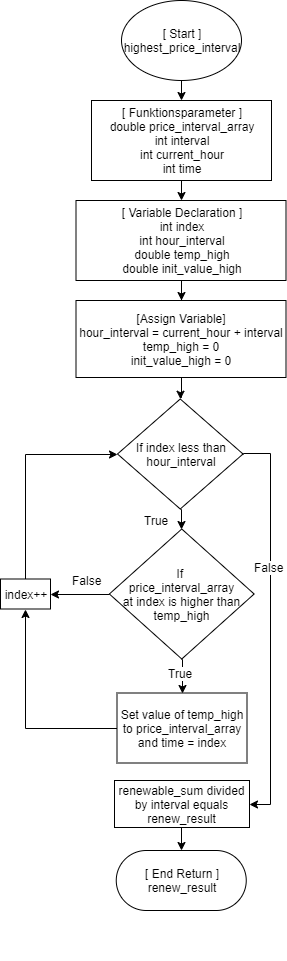

The diagram above was exported from draw.io. Its source (the exported page's mxGraphModel, read from the mxfile embedded in the PNG):
<mxGraphModel dx="1662" dy="713" grid="1" gridSize="10" guides="1" tooltips="1" connect="1" arrows="1" fold="1" page="1" pageScale="1" pageWidth="850" pageHeight="1100" math="0" shadow="0">
  <root>
    <mxCell id="0" />
    <mxCell id="1" parent="0" />
    <mxCell id="yICrtnr9tLc8_QJHoKpJ-1" value="" style="group" parent="1" vertex="1" connectable="0">
      <mxGeometry x="270" y="50" width="285.5" height="960" as="geometry" />
    </mxCell>
    <mxCell id="yICrtnr9tLc8_QJHoKpJ-2" value="&lt;div&gt;[ Start ]&lt;/div&gt;&lt;div&gt;highest_price_interval&lt;br&gt;&lt;/div&gt;" style="ellipse;whiteSpace=wrap;html=1;" parent="yICrtnr9tLc8_QJHoKpJ-1" vertex="1">
      <mxGeometry x="121" width="120" height="80" as="geometry" />
    </mxCell>
    <mxCell id="yICrtnr9tLc8_QJHoKpJ-3" value="&lt;div&gt;[ Funktionsparameter ]&lt;br&gt;double price_interval_array&lt;/div&gt;&lt;div&gt;int interval&lt;/div&gt;&lt;div&gt;int current_hour&lt;/div&gt;&lt;div&gt;int time&lt;br&gt;&lt;/div&gt;" style="rounded=0;whiteSpace=wrap;html=1;" parent="yICrtnr9tLc8_QJHoKpJ-1" vertex="1">
      <mxGeometry x="91" y="100" width="180" height="80" as="geometry" />
    </mxCell>
    <mxCell id="yICrtnr9tLc8_QJHoKpJ-4" style="edgeStyle=orthogonalEdgeStyle;rounded=0;orthogonalLoop=1;jettySize=auto;html=1;exitX=0.5;exitY=1;exitDx=0;exitDy=0;entryX=0.5;entryY=0;entryDx=0;entryDy=0;" parent="yICrtnr9tLc8_QJHoKpJ-1" source="yICrtnr9tLc8_QJHoKpJ-2" target="yICrtnr9tLc8_QJHoKpJ-3" edge="1">
      <mxGeometry relative="1" as="geometry" />
    </mxCell>
    <mxCell id="yICrtnr9tLc8_QJHoKpJ-5" value="&lt;div&gt;[ Variable Declaration ]&lt;/div&gt;&lt;div&gt;int index&lt;br&gt;&lt;/div&gt;&lt;div&gt;int hour_interval&lt;/div&gt;&lt;div&gt;double temp_high&lt;/div&gt;&lt;div&gt;double init_value_high&lt;/div&gt;" style="rounded=0;whiteSpace=wrap;html=1;" parent="yICrtnr9tLc8_QJHoKpJ-1" vertex="1">
      <mxGeometry x="75.5" y="200" width="210" height="80" as="geometry" />
    </mxCell>
    <mxCell id="yICrtnr9tLc8_QJHoKpJ-6" style="edgeStyle=orthogonalEdgeStyle;rounded=0;orthogonalLoop=1;jettySize=auto;html=1;exitX=0.5;exitY=1;exitDx=0;exitDy=0;entryX=0.5;entryY=0;entryDx=0;entryDy=0;" parent="yICrtnr9tLc8_QJHoKpJ-1" source="yICrtnr9tLc8_QJHoKpJ-3" target="yICrtnr9tLc8_QJHoKpJ-5" edge="1">
      <mxGeometry relative="1" as="geometry" />
    </mxCell>
    <mxCell id="yICrtnr9tLc8_QJHoKpJ-7" value="If index less than&lt;br&gt;hour_interval" style="rhombus;whiteSpace=wrap;html=1;" parent="yICrtnr9tLc8_QJHoKpJ-1" vertex="1">
      <mxGeometry x="117" y="398.5" width="125.5" height="110" as="geometry" />
    </mxCell>
    <mxCell id="yICrtnr9tLc8_QJHoKpJ-29" style="edgeStyle=orthogonalEdgeStyle;rounded=0;orthogonalLoop=1;jettySize=auto;html=1;exitX=0;exitY=0.5;exitDx=0;exitDy=0;entryX=0.5;entryY=1;entryDx=0;entryDy=0;" parent="yICrtnr9tLc8_QJHoKpJ-1" source="yICrtnr9tLc8_QJHoKpJ-8" target="yICrtnr9tLc8_QJHoKpJ-18" edge="1">
      <mxGeometry relative="1" as="geometry" />
    </mxCell>
    <mxCell id="yICrtnr9tLc8_QJHoKpJ-8" value="Set value of temp_high to price_interval_array and time = index" style="rounded=0;whiteSpace=wrap;html=1;" parent="yICrtnr9tLc8_QJHoKpJ-1" vertex="1">
      <mxGeometry x="116.5" y="692.5" width="130" height="70" as="geometry" />
    </mxCell>
    <mxCell id="yICrtnr9tLc8_QJHoKpJ-9" value="renewable_sum divided by interval equals renew_result" style="rounded=0;whiteSpace=wrap;html=1;align=center;" parent="yICrtnr9tLc8_QJHoKpJ-1" vertex="1">
      <mxGeometry x="114" y="780" width="135" height="47" as="geometry" />
    </mxCell>
    <mxCell id="yICrtnr9tLc8_QJHoKpJ-10" style="edgeStyle=orthogonalEdgeStyle;rounded=0;orthogonalLoop=1;jettySize=auto;html=1;exitX=1;exitY=0.5;exitDx=0;exitDy=0;entryX=1;entryY=0.5;entryDx=0;entryDy=0;endArrow=classic;endFill=1;" parent="yICrtnr9tLc8_QJHoKpJ-1" source="yICrtnr9tLc8_QJHoKpJ-7" target="yICrtnr9tLc8_QJHoKpJ-9" edge="1">
      <mxGeometry relative="1" as="geometry">
        <Array as="points">
          <mxPoint x="243" y="453" />
          <mxPoint x="270" y="453" />
          <mxPoint x="270" y="804" />
        </Array>
      </mxGeometry>
    </mxCell>
    <mxCell id="yICrtnr9tLc8_QJHoKpJ-11" value="False" style="text;html=1;align=center;verticalAlign=middle;resizable=0;points=[];;labelBackgroundColor=#ffffff;" parent="yICrtnr9tLc8_QJHoKpJ-10" vertex="1" connectable="0">
      <mxGeometry x="-0.2951" y="-2" relative="1" as="geometry">
        <mxPoint as="offset" />
      </mxGeometry>
    </mxCell>
    <mxCell id="yICrtnr9tLc8_QJHoKpJ-12" value="[ End Return ]&lt;br&gt;renew_result" style="rounded=1;whiteSpace=wrap;html=1;arcSize=50;" parent="yICrtnr9tLc8_QJHoKpJ-1" vertex="1">
      <mxGeometry x="115.75" y="850" width="130" height="60" as="geometry" />
    </mxCell>
    <mxCell id="yICrtnr9tLc8_QJHoKpJ-13" style="edgeStyle=orthogonalEdgeStyle;rounded=0;orthogonalLoop=1;jettySize=auto;html=1;exitX=0.5;exitY=1;exitDx=0;exitDy=0;entryX=0.5;entryY=0;entryDx=0;entryDy=0;" parent="yICrtnr9tLc8_QJHoKpJ-1" source="yICrtnr9tLc8_QJHoKpJ-9" target="yICrtnr9tLc8_QJHoKpJ-12" edge="1">
      <mxGeometry relative="1" as="geometry" />
    </mxCell>
    <mxCell id="yICrtnr9tLc8_QJHoKpJ-14" style="edgeStyle=orthogonalEdgeStyle;rounded=0;orthogonalLoop=1;jettySize=auto;html=1;exitX=0.5;exitY=1;exitDx=0;exitDy=0;entryX=0.5;entryY=0;entryDx=0;entryDy=0;" parent="yICrtnr9tLc8_QJHoKpJ-1" source="yICrtnr9tLc8_QJHoKpJ-15" target="yICrtnr9tLc8_QJHoKpJ-8" edge="1">
      <mxGeometry relative="1" as="geometry" />
    </mxCell>
    <mxCell id="yICrtnr9tLc8_QJHoKpJ-15" value="&lt;div&gt;If &lt;br&gt;&lt;/div&gt;&lt;div&gt;price_interval_array&lt;/div&gt;&lt;div&gt;at index is higher than temp_high&lt;/div&gt;" style="rhombus;whiteSpace=wrap;html=1;" parent="yICrtnr9tLc8_QJHoKpJ-1" vertex="1">
      <mxGeometry x="108.88" y="528.5" width="144.75" height="130" as="geometry" />
    </mxCell>
    <mxCell id="yICrtnr9tLc8_QJHoKpJ-16" style="edgeStyle=orthogonalEdgeStyle;rounded=0;orthogonalLoop=1;jettySize=auto;html=1;exitX=0.5;exitY=1;exitDx=0;exitDy=0;entryX=0.5;entryY=0;entryDx=0;entryDy=0;" parent="yICrtnr9tLc8_QJHoKpJ-1" source="yICrtnr9tLc8_QJHoKpJ-7" target="yICrtnr9tLc8_QJHoKpJ-15" edge="1">
      <mxGeometry relative="1" as="geometry" />
    </mxCell>
    <mxCell id="yICrtnr9tLc8_QJHoKpJ-17" style="edgeStyle=orthogonalEdgeStyle;rounded=0;orthogonalLoop=1;jettySize=auto;html=1;exitX=0.5;exitY=0;exitDx=0;exitDy=0;entryX=0;entryY=0.5;entryDx=0;entryDy=0;" parent="yICrtnr9tLc8_QJHoKpJ-1" source="yICrtnr9tLc8_QJHoKpJ-18" target="yICrtnr9tLc8_QJHoKpJ-7" edge="1">
      <mxGeometry relative="1" as="geometry" />
    </mxCell>
    <mxCell id="yICrtnr9tLc8_QJHoKpJ-18" value="index++" style="rounded=0;whiteSpace=wrap;html=1;" parent="yICrtnr9tLc8_QJHoKpJ-1" vertex="1">
      <mxGeometry y="578.5" width="50" height="30" as="geometry" />
    </mxCell>
    <mxCell id="yICrtnr9tLc8_QJHoKpJ-19" style="edgeStyle=orthogonalEdgeStyle;rounded=0;orthogonalLoop=1;jettySize=auto;html=1;exitX=0;exitY=0.5;exitDx=0;exitDy=0;entryX=1;entryY=0.5;entryDx=0;entryDy=0;" parent="yICrtnr9tLc8_QJHoKpJ-1" source="yICrtnr9tLc8_QJHoKpJ-15" target="yICrtnr9tLc8_QJHoKpJ-18" edge="1">
      <mxGeometry relative="1" as="geometry" />
    </mxCell>
    <mxCell id="yICrtnr9tLc8_QJHoKpJ-20" value="False" style="text;html=1;align=center;verticalAlign=middle;resizable=0;points=[];;labelBackgroundColor=#ffffff;" parent="yICrtnr9tLc8_QJHoKpJ-1" vertex="1" connectable="0">
      <mxGeometry x="105.88" y="578.5" as="geometry">
        <mxPoint x="-20" y="1" as="offset" />
      </mxGeometry>
    </mxCell>
    <mxCell id="yICrtnr9tLc8_QJHoKpJ-21" value="&lt;div&gt;True&lt;/div&gt;" style="text;html=1;align=center;verticalAlign=middle;resizable=0;points=[];;labelBackgroundColor=#ffffff;" parent="yICrtnr9tLc8_QJHoKpJ-1" vertex="1" connectable="0">
      <mxGeometry x="127" y="478.5" as="geometry">
        <mxPoint x="28" y="41" as="offset" />
      </mxGeometry>
    </mxCell>
    <mxCell id="yICrtnr9tLc8_QJHoKpJ-22" value="&lt;div&gt;True&lt;/div&gt;" style="text;html=1;align=center;verticalAlign=middle;resizable=0;points=[];;labelBackgroundColor=#ffffff;" parent="yICrtnr9tLc8_QJHoKpJ-1" vertex="1" connectable="0">
      <mxGeometry x="151" y="631" as="geometry">
        <mxPoint x="28" y="41" as="offset" />
      </mxGeometry>
    </mxCell>
    <mxCell id="yICrtnr9tLc8_QJHoKpJ-23" value="&lt;div&gt;[Assign Variable]&lt;br&gt;hour_interval = current_hour + interval&lt;/div&gt;&lt;div&gt;temp_high = 0&lt;/div&gt;&lt;div&gt;init_value_high = 0&lt;/div&gt;" style="rounded=0;whiteSpace=wrap;html=1;" parent="yICrtnr9tLc8_QJHoKpJ-1" vertex="1">
      <mxGeometry x="75.5" y="300" width="210" height="77" as="geometry" />
    </mxCell>
    <mxCell id="yICrtnr9tLc8_QJHoKpJ-24" style="edgeStyle=orthogonalEdgeStyle;rounded=0;orthogonalLoop=1;jettySize=auto;html=1;exitX=0.5;exitY=1;exitDx=0;exitDy=0;" parent="yICrtnr9tLc8_QJHoKpJ-1" source="yICrtnr9tLc8_QJHoKpJ-5" target="yICrtnr9tLc8_QJHoKpJ-23" edge="1">
      <mxGeometry relative="1" as="geometry" />
    </mxCell>
    <mxCell id="yICrtnr9tLc8_QJHoKpJ-25" value="" style="edgeStyle=orthogonalEdgeStyle;rounded=0;orthogonalLoop=1;jettySize=auto;html=1;exitX=0.5;exitY=1;exitDx=0;exitDy=0;" parent="yICrtnr9tLc8_QJHoKpJ-1" source="yICrtnr9tLc8_QJHoKpJ-23" target="yICrtnr9tLc8_QJHoKpJ-7" edge="1">
      <mxGeometry relative="1" as="geometry">
        <mxPoint x="180.16666666666674" y="370" as="sourcePoint" />
      </mxGeometry>
    </mxCell>
  </root>
</mxGraphModel>